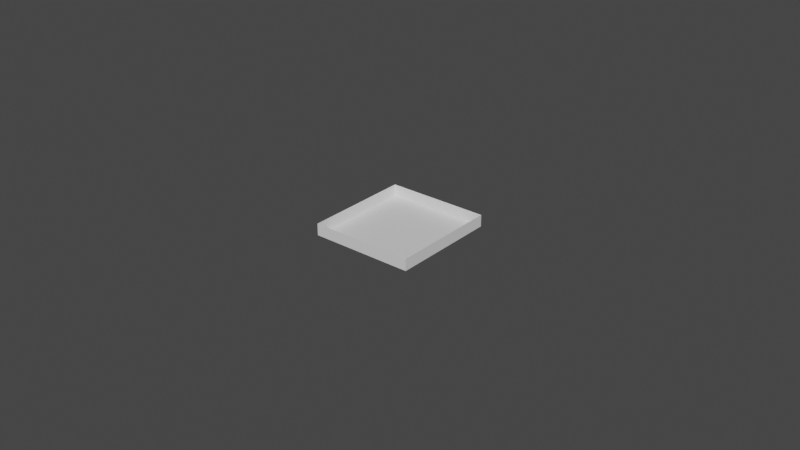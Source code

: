 # Source: tvModule.blend  (saved by Blender 2.90.8; exported with 4.5.12 LTS)
import bpy
from mathutils import Matrix  # noqa: F401  (used for matrix-valued properties, if any)

bpy.ops.wm.read_factory_settings(use_empty=True)
scene = bpy.context.scene
scene.name = 'Scene'

# ---- collections
col_collection = bpy.data.collections.new('Collection'); scene.collection.children.link(col_collection)

# ---- materials (node trees are filled in below, after node groups)
mat_material = bpy.data.materials.new('Material')
mat_material.alpha_threshold = 0.0
mat_material.use_transparent_shadow = False
mat_material.line_color = (0.0, 0.0, 0.0, 1.0)

# ---- material node trees
mat_material.use_nodes = True; mat_material.node_tree.nodes.clear()
_N = mat_material.node_tree.nodes; _L = mat_material.node_tree.links
n0 = _N.new('ShaderNodeOutputMaterial'); n0.name = 'Material Output'; n0.location = (300, 300)
n1 = _N.new('ShaderNodeBsdfPrincipled'); n1.name = 'Principled BSDF'; n1.location = (10, 300)
n1.distribution = 'GGX'
n1.subsurface_method = 'BURLEY'
n1.inputs[2].default_value = 0.4
n1.inputs[3].default_value = 1.45
n1.inputs[27].default_value = (0.0, 0.0, 0.0, 1.0)
n1.inputs[28].default_value = 1.0
_L.new(n1.outputs[0], n0.inputs[0])
n0.is_active_output = True

# ---- world
world_world = bpy.data.worlds.new('World'); scene.world = world_world
world_world.use_nodes = True; world_world.node_tree.nodes.clear()
_N = world_world.node_tree.nodes; _L = world_world.node_tree.links
n0 = _N.new('ShaderNodeOutputWorld'); n0.name = 'World Output'; n0.location = (300, 300)
n1 = _N.new('ShaderNodeBackground'); n1.name = 'Background'; n1.location = (10, 300)
n1.inputs[0].default_value = (0.05088, 0.05088, 0.05088, 1.0)
_L.new(n1.outputs[0], n0.inputs[0])
n0.is_active_output = True
world_world.color = (0.05088, 0.05088, 0.05088)
world_world.use_sun_shadow = False
world_world.sun_shadow_jitter_overblur = 0.0

# ---- meshes
me_cube = bpy.data.meshes.new('Cube')
me_cube.from_pydata([(3.192e-05, 3.293e-05, -0.002614), (3.192e-05, 3.293e-05, 0.001143), (3.192e-05, 0.03488, -0.002614), (3.192e-05, 0.03488, 0.001143), (-0.03305, 3.293e-05, -0.002614), (-0.03305, 3.293e-05, 0.001143), (-0.03305, 0.03488, -0.002614), (-0.03305, 0.03488, 0.001143), (-0.03305, 0.03488, 0.001143), (-0.03305, 3.293e-05, 0.001143), (3.192e-05, 0.03488, 0.001143), (3.192e-05, 3.293e-05, 0.001143), (-0.03303, 5.924e-05, 0.001143), (-0.03303, 0.03486, 0.001143), (6.95e-06, 5.924e-05, 0.001143), (6.95e-06, 0.03486, 0.001143), (-0.03303, 5.924e-05, -0.002607), (-0.03303, 0.03486, -0.002607), (6.95e-06, 5.924e-05, -0.002607), (6.95e-06, 0.03486, -0.002607), (6.95e-06, 5.924e-05, 0.001143), (6.95e-06, 0.03486, 0.001143), (-0.03303, 5.924e-05, 0.001143), (-0.03303, 0.03486, 0.001143), (-0.03303, 5.924e-05, 0.001143), (-0.03303, 0.03486, 0.001143), (6.95e-06, 5.924e-05, 0.001143), (6.95e-06, 0.03486, 0.001143)], [], [(3, 2, 6, 7), (7, 6, 4, 5), (22, 20, 26, 24), (1, 0, 2, 3), (5, 4, 0, 1), (20, 21, 27, 26), (23, 22, 24, 25), (11, 10, 21, 20), (8, 9, 22, 23), (14, 15, 19, 18), (10, 8, 23, 21), (21, 23, 25, 27), (9, 11, 20, 22), (16, 18, 19, 17), (12, 14, 18, 16), (15, 13, 17, 19), (13, 12, 16, 17)])
_uv = me_cube.uv_layers.new(name='UVMap')
_uv.uv.foreach_set('vector', [0.375, 0.75, 0.625, 0.75, 0.625, 1.0, 0.375, 1.0, 0.375, 0.0, 0.625, 0.0, 0.625, 0.25, 0.375, 0.25, 0.375, 0.25, 0.375, 0.5, 0.375, 0.5, 0.375, 0.25, 0.375, 0.5, 0.625, 0.5, 0.625, 0.75, 0.375, 0.75, 0.375, 0.25, 0.625, 0.25, 0.625, 0.5, 0.375, 0.5, 0.375, 0.5, 0.375, 0.75, 0.375, 0.75, 0.375, 0.5, 0.375, 0.0, 0.375, 0.25, 0.375, 0.25, 0.375, 0.0, 0.375, 0.5, 0.375, 0.75, 0.375, 0.75, 0.375, 0.5, 0.375, 0.0, 0.375, 0.25, 0.375, 0.25, 0.375, 0.0, 0.375, 0.5, 0.375, 0.75, 0.375, 0.75, 0.375, 0.5, 0.375, 0.75, 0.375, 1.0, 0.375, 1.0, 0.375, 0.75, 0.375, 0.75, 0.375, 1.0, 0.375, 1.0, 0.375, 0.75, 0.375, 0.25, 0.375, 0.5, 0.375, 0.5, 0.375, 0.25, 0.125, 0.5, 0.375, 0.5, 0.375, 0.75, 0.125, 0.75, 0.375, 0.25, 0.375, 0.5, 0.375, 0.5, 0.375, 0.25, 0.375, 0.75, 0.375, 1.0, 0.375, 1.0, 0.375, 0.75, 0.375, 0.0, 0.375, 0.25, 0.375, 0.25, 0.375, 0.0])
me_cube.materials.append(mat_material)
me_cube.use_remesh_preserve_volume = False
me_cube.use_remesh_preserve_attributes = False
me_cube.use_mirror_vertex_groups = False
me_cube.update()

# ---- objects
ob_cube = bpy.data.objects.new('Cube', me_cube)

# ---- transforms, parenting, visibility, modifiers, constraints
ob_cube.location = (0.0, 0.0, 0.0)
ob_cube.lock_rotations_4d = False
ob_cube.empty_display_type = 'ARROWS'
ob_cube.lineart.crease_threshold = 0.0

# ---- collection membership
col_collection.objects.link(ob_cube)

# ---- scene / render settings (as saved in the file)
scene.frame_start = 1; scene.frame_end = 250; scene.frame_set(9)
scene.render.engine = 'BLENDER_EEVEE_NEXT'
scene.cycles.use_denoising = False
scene.cycles.samples = 128
scene.cycles.sampling_pattern = 'TABULATED_SOBOL'
scene.cycles.use_adaptive_sampling = False
scene.cycles.use_light_tree = False
scene.view_settings.view_transform = 'Filmic'
bpy.context.view_layer.update()

# ---- added for rendering (the .blend has no active camera and no usable light): camera, sun
cam_auto = bpy.data.cameras.new('AutoCamera')
cam_auto.lens = 50.0
cam_auto.sensor_width = 36.0
cam_auto.clip_end = 1000.0
ob_auto_camera = bpy.data.objects.new('AutoCamera', cam_auto)
scene.collection.objects.link(ob_auto_camera)
ob_auto_camera.location = (0.168534, -0.204595, 0.147301)
ob_auto_camera.rotation_euler = (1.09748, -7.21219e-08, 0.694738)
scene.camera = ob_auto_camera
light_auto_sun = bpy.data.lights.new('AutoSun', 'SUN')
light_auto_sun.energy = 3.0
light_auto_sun.angle = 0.0523599
ob_auto_sun = bpy.data.objects.new('AutoSun', light_auto_sun)
scene.collection.objects.link(ob_auto_sun)
ob_auto_sun.rotation_euler = (0.872665, 0.174533, 0.523599)
bpy.context.view_layer.update()
